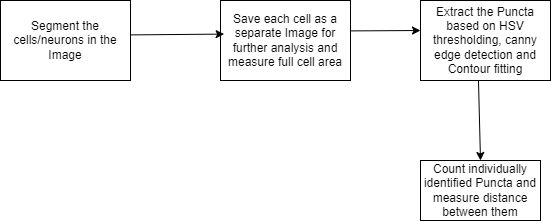

The diagram above was exported from draw.io. Its source (the exported page's mxGraphModel, read from the mxfile embedded in the PNG):
<mxGraphModel dx="1050" dy="522" grid="1" gridSize="10" guides="1" tooltips="1" connect="1" arrows="1" fold="1" page="1" pageScale="1" pageWidth="850" pageHeight="1100" math="0" shadow="0">
  <root>
    <mxCell id="0" />
    <mxCell id="1" parent="0" />
    <mxCell id="dIajibv5FXM33VTBdW8h-1" value="Segment the cells/neurons in the Image" style="rounded=0;whiteSpace=wrap;html=1;" vertex="1" parent="1">
      <mxGeometry x="100" y="130" width="130" height="80" as="geometry" />
    </mxCell>
    <mxCell id="dIajibv5FXM33VTBdW8h-2" value="Save each cell as a separate Image for further analysis and measure full cell area" style="rounded=0;whiteSpace=wrap;html=1;" vertex="1" parent="1">
      <mxGeometry x="320" y="130" width="130" height="80" as="geometry" />
    </mxCell>
    <mxCell id="dIajibv5FXM33VTBdW8h-3" value="" style="endArrow=classic;html=1;rounded=0;entryX=0.028;entryY=0.42;entryDx=0;entryDy=0;entryPerimeter=0;" edge="1" parent="1" target="dIajibv5FXM33VTBdW8h-2">
      <mxGeometry width="50" height="50" relative="1" as="geometry">
        <mxPoint x="230" y="164.4" as="sourcePoint" />
        <mxPoint x="326.0999999999999" y="175.60000000000005" as="targetPoint" />
      </mxGeometry>
    </mxCell>
    <mxCell id="dIajibv5FXM33VTBdW8h-4" value="Extract the Puncta based on HSV thresholding, canny edge detection and Contour fitting" style="rounded=0;whiteSpace=wrap;html=1;" vertex="1" parent="1">
      <mxGeometry x="520" y="130" width="130" height="80" as="geometry" />
    </mxCell>
    <mxCell id="dIajibv5FXM33VTBdW8h-5" value="" style="endArrow=classic;html=1;rounded=0;" edge="1" parent="1">
      <mxGeometry width="50" height="50" relative="1" as="geometry">
        <mxPoint x="450" y="160.4" as="sourcePoint" />
        <mxPoint x="520" y="160" as="targetPoint" />
      </mxGeometry>
    </mxCell>
    <mxCell id="dIajibv5FXM33VTBdW8h-6" value="Count individually identified Puncta and measure distance between them" style="rounded=0;whiteSpace=wrap;html=1;" vertex="1" parent="1">
      <mxGeometry x="520" y="290" width="120" height="60" as="geometry" />
    </mxCell>
    <mxCell id="dIajibv5FXM33VTBdW8h-7" value="" style="endArrow=classic;html=1;rounded=0;exitX=0.446;exitY=1;exitDx=0;exitDy=0;entryX=0.5;entryY=0;entryDx=0;entryDy=0;exitPerimeter=0;" edge="1" parent="1" source="dIajibv5FXM33VTBdW8h-4" target="dIajibv5FXM33VTBdW8h-6">
      <mxGeometry width="50" height="50" relative="1" as="geometry">
        <mxPoint x="540" y="250.4" as="sourcePoint" />
        <mxPoint x="610" y="250" as="targetPoint" />
      </mxGeometry>
    </mxCell>
  </root>
</mxGraphModel>